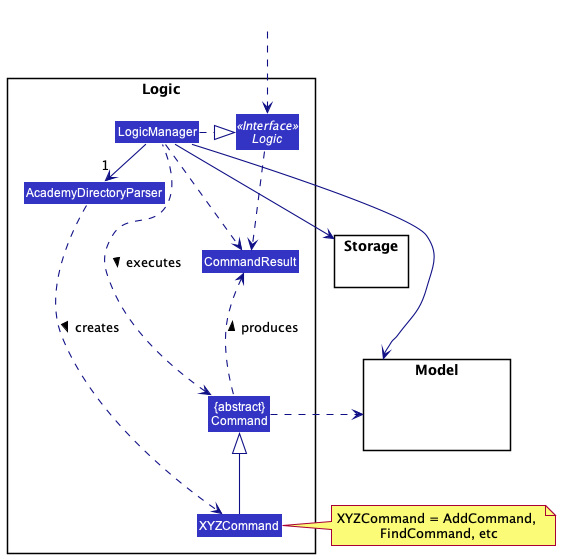

The diagram above was rendered by PlantUML. Its source (embedded in the PNG):
@startuml
!include style.puml
skinparam arrowThickness 1.1
skinparam arrowColor LOGIC_COLOR_T4
skinparam classBackgroundColor LOGIC_COLOR

package Logic {

Class AcademyDirectoryParser
Class XYZCommand
Class CommandResult
Class "{abstract}\nCommand" as Command


Interface Logic <<Interface>>
Class LogicManager
}

package Model{
Class HiddenModel #FFFFFF
}

package Storage{
}

Class HiddenOutside #FFFFFF
HiddenOutside ..> Logic

LogicManager .right.|> Logic
LogicManager -right->"1" AcademyDirectoryParser
AcademyDirectoryParser ..> XYZCommand : creates >

XYZCommand -up-|> Command
LogicManager .left.> Command : executes >

LogicManager --> Model
LogicManager --> Storage
Storage --[hidden] Model
Command .[hidden]up.> Storage
Command .right.> Model
note right of XYZCommand: XYZCommand = AddCommand, \nFindCommand, etc

Logic ..> CommandResult
LogicManager .down.> CommandResult
Command .up.> CommandResult : produces >
@enduml